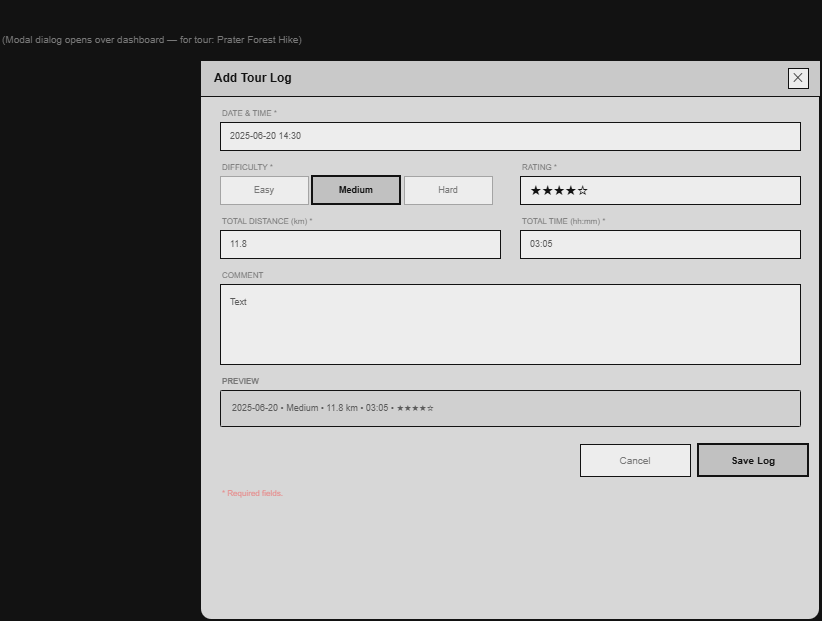

The diagram above was exported from draw.io. Its source (the exported page's mxGraphModel, read from the mxfile embedded in the PNG):
<mxGraphModel dx="1303" dy="659" grid="0" gridSize="10" guides="1" tooltips="1" connect="0" arrows="0" fold="0" page="0" pageScale="1" pageWidth="1654" pageHeight="1169" math="0" shadow="0">
  <root>
    <mxCell id="0" />
    <mxCell id="1" parent="0" />
    <mxCell id="lf_title" parent="1" style="text;html=1;strokeColor=none;fillColor=none;align=left;verticalAlign=middle;fontSize=13;fontStyle=1;fontColor=#FFFFFF;" value="TourPlanner — Add / Edit Tour Log | Low-Fi Wireframes" vertex="1">
      <mxGeometry height="30" width="660" x="40" y="20" as="geometry" />
    </mxCell>
    <mxCell id="lf_sub" parent="1" style="text;html=1;strokeColor=none;fillColor=none;align=left;verticalAlign=middle;fontSize=10;fontColor=#888888;" value="(Modal dialog opens over dashboard — for tour: Prater Forest Hike)" vertex="1">
      <mxGeometry height="18" width="600" x="40" y="50" as="geometry" />
    </mxCell>
    <mxCell id="lf_modal" parent="1" style="rounded=1;whiteSpace=wrap;html=1;fillColor=#1a1a1a;strokeColor=#FFFFFF;strokeWidth=2;arcSize=2;" value="" vertex="1">
      <mxGeometry height="560" width="620" x="240" y="80" as="geometry" />
    </mxCell>
    <mxCell id="lf_hdr" parent="1" style="rounded=0;whiteSpace=wrap;html=1;fillColor=#2a2a2a;strokeColor=#FFFFFF;strokeWidth=1;" value="" vertex="1">
      <mxGeometry height="36" width="620" x="240" y="80" as="geometry" />
    </mxCell>
    <mxCell id="lf_hdr_lbl" parent="1" style="text;html=1;strokeColor=none;fillColor=none;align=left;verticalAlign=middle;fontSize=12;fontStyle=1;fontColor=#FFFFFF;" value="Add Tour Log" vertex="1">
      <mxGeometry height="36" width="300" x="252" y="80" as="geometry" />
    </mxCell>
    <mxCell id="lf_close" parent="1" style="rounded=0;whiteSpace=wrap;html=1;fillColor=#000000;strokeColor=#FFFFFF;strokeWidth=1;fontSize=12;fontColor=#FFFFFF;" value="✕" vertex="1">
      <mxGeometry height="20" width="20" x="828" y="88" as="geometry" />
    </mxCell>
    <mxCell id="lf_lbl_dt" parent="1" style="text;html=1;strokeColor=none;fillColor=none;align=left;verticalAlign=middle;fontSize=8;fontColor=#888888;" value="DATE &amp; TIME *" vertex="1">
      <mxGeometry height="14" width="580" x="260" y="126" as="geometry" />
    </mxCell>
    <mxCell id="lf_dt" parent="1" style="rounded=0;whiteSpace=wrap;html=1;fillColor=#000000;strokeColor=#FFFFFF;strokeWidth=1;align=left;spacingLeft=8;fontSize=9;fontColor=#AAAAAA;" value="2025-06-20  14:30" vertex="1">
      <mxGeometry height="28" width="580" x="260" y="142" as="geometry" />
    </mxCell>
    <mxCell id="lf_lbl_diff" parent="1" style="text;html=1;strokeColor=none;fillColor=none;align=left;verticalAlign=middle;fontSize=8;fontColor=#888888;" value="DIFFICULTY *" vertex="1">
      <mxGeometry height="14" width="280" x="260" y="180" as="geometry" />
    </mxCell>
    <mxCell id="lf_diff_easy" parent="1" style="rounded=0;whiteSpace=wrap;html=1;fillColor=#000000;strokeColor=#555555;strokeWidth=1;fontSize=9;fontColor=#888888;" value="Easy" vertex="1">
      <mxGeometry height="28" width="88" x="260" y="196" as="geometry" />
    </mxCell>
    <mxCell id="lf_diff_med" parent="1" style="rounded=0;whiteSpace=wrap;html=1;fillColor=#333333;strokeColor=#FFFFFF;strokeWidth=2;fontSize=9;fontStyle=1;fontColor=#FFFFFF;" value="Medium" vertex="1">
      <mxGeometry height="28" width="88" x="352" y="196" as="geometry" />
    </mxCell>
    <mxCell id="lf_diff_hard" parent="1" style="rounded=0;whiteSpace=wrap;html=1;fillColor=#000000;strokeColor=#555555;strokeWidth=1;fontSize=9;fontColor=#888888;" value="Hard" vertex="1">
      <mxGeometry height="28" width="88" x="444" y="196" as="geometry" />
    </mxCell>
    <mxCell id="lf_lbl_rating" parent="1" style="text;html=1;strokeColor=none;fillColor=none;align=left;verticalAlign=middle;fontSize=8;fontColor=#888888;" value="RATING *" vertex="1">
      <mxGeometry height="14" width="280" x="560" y="180" as="geometry" />
    </mxCell>
    <mxCell id="lf_rating" parent="1" style="rounded=0;whiteSpace=wrap;html=1;fillColor=#000000;strokeColor=#FFFFFF;strokeWidth=1;align=left;spacingLeft=8;fontSize=14;fontColor=#FFFFFF;" value="★★★★☆" vertex="1">
      <mxGeometry height="28" width="280" x="560" y="196" as="geometry" />
    </mxCell>
    <mxCell id="lf_lbl_tdist" parent="1" style="text;html=1;strokeColor=none;fillColor=none;align=left;verticalAlign=middle;fontSize=8;fontColor=#888888;" value="TOTAL DISTANCE (km) *" vertex="1">
      <mxGeometry height="14" width="280" x="260" y="234" as="geometry" />
    </mxCell>
    <mxCell id="lf_tdist" parent="1" style="rounded=0;whiteSpace=wrap;html=1;fillColor=#000000;strokeColor=#FFFFFF;strokeWidth=1;align=left;spacingLeft=8;fontSize=9;fontColor=#AAAAAA;" value="11.8" vertex="1">
      <mxGeometry height="28" width="280" x="260" y="250" as="geometry" />
    </mxCell>
    <mxCell id="lf_lbl_ttime" parent="1" style="text;html=1;strokeColor=none;fillColor=none;align=left;verticalAlign=middle;fontSize=8;fontColor=#888888;" value="TOTAL TIME (hh:mm) *" vertex="1">
      <mxGeometry height="14" width="280" x="560" y="234" as="geometry" />
    </mxCell>
    <mxCell id="lf_ttime" parent="1" style="rounded=0;whiteSpace=wrap;html=1;fillColor=#000000;strokeColor=#FFFFFF;strokeWidth=1;align=left;spacingLeft=8;fontSize=9;fontColor=#AAAAAA;" value="03:05" vertex="1">
      <mxGeometry height="28" width="280" x="560" y="250" as="geometry" />
    </mxCell>
    <mxCell id="lf_lbl_cmt" parent="1" style="text;html=1;strokeColor=none;fillColor=none;align=left;verticalAlign=middle;fontSize=8;fontColor=#888888;" value="COMMENT" vertex="1">
      <mxGeometry height="14" width="580" x="260" y="288" as="geometry" />
    </mxCell>
    <mxCell id="lf_cmt" parent="1" style="rounded=0;whiteSpace=wrap;html=1;fillColor=#000000;strokeColor=#FFFFFF;strokeWidth=1;align=left;spacingLeft=8;fontSize=9;fontColor=#AAAAAA;verticalAlign=top;spacingTop=6;" value="Text" vertex="1">
      <mxGeometry height="80" width="580" x="260" y="304" as="geometry" />
    </mxCell>
    <mxCell id="lf_preview_hdr" parent="1" style="text;html=1;strokeColor=none;fillColor=none;align=left;verticalAlign=middle;fontSize=8;fontColor=#888888;fontStyle=1;" value="PREVIEW" vertex="1">
      <mxGeometry height="14" width="580" x="260" y="394" as="geometry" />
    </mxCell>
    <mxCell id="lf_preview" parent="1" style="rounded=1;whiteSpace=wrap;html=1;fillColor=#222222;strokeColor=#FFFFFF;strokeWidth=1;arcSize=3;align=left;spacingLeft=10;fontSize=9;fontColor=#AAAAAA;verticalAlign=middle;" value="2025-06-20  •  Medium  •  11.8 km  •  03:05  •  ★★★★☆" vertex="1">
      <mxGeometry height="36" width="580" x="260" y="410" as="geometry" />
    </mxCell>
    <mxCell id="lf_btn_cancel" parent="1" style="rounded=0;whiteSpace=wrap;html=1;fillColor=#000000;strokeColor=#FFFFFF;strokeWidth=1;fontSize=10;fontColor=#888888;" value="Cancel" vertex="1">
      <mxGeometry height="32" width="110" x="620" y="464" as="geometry" />
    </mxCell>
    <mxCell id="lf_btn_save" parent="1" style="rounded=0;whiteSpace=wrap;html=1;fillColor=#333333;strokeColor=#FFFFFF;strokeWidth=2;fontSize=10;fontStyle=1;fontColor=#FFFFFF;" value="Save Log" vertex="1">
      <mxGeometry height="32" width="110" x="738" y="464" as="geometry" />
    </mxCell>
    <mxCell id="lf_err" parent="1" style="text;html=1;strokeColor=none;fillColor=none;align=left;verticalAlign=middle;fontSize=8;fontColor=#AA4444;" value="* Required fields." vertex="1">
      <mxGeometry height="14" width="400" x="260" y="506" as="geometry" />
    </mxCell>
  </root>
</mxGraphModel>